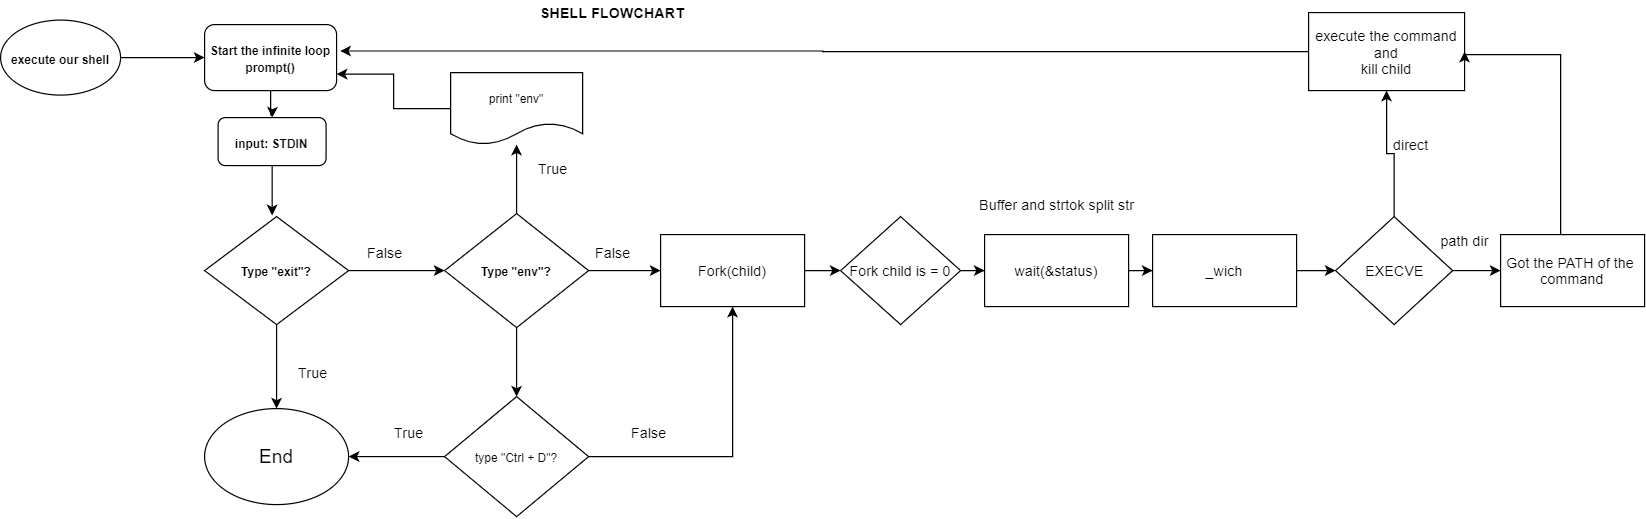

The diagram above was exported from draw.io. Its source (the exported page's mxGraphModel, read from the mxfile embedded in the PNG):
<mxGraphModel dx="1550" dy="402" grid="1" gridSize="10" guides="1" tooltips="1" connect="1" arrows="1" fold="1" page="1" pageScale="1" pageWidth="827" pageHeight="1169" math="0" shadow="0">
  <root>
    <mxCell id="WIyWlLk6GJQsqaUBKTNV-0" />
    <mxCell id="WIyWlLk6GJQsqaUBKTNV-1" parent="WIyWlLk6GJQsqaUBKTNV-0" />
    <mxCell id="YJ0SsJbpHD8TlFEF8t3H-0" value="&lt;b&gt;SHELL FLOWCHART&lt;/b&gt;" style="text;html=1;strokeColor=none;fillColor=none;align=center;verticalAlign=middle;whiteSpace=wrap;rounded=0;" parent="WIyWlLk6GJQsqaUBKTNV-1" vertex="1">
      <mxGeometry x="-350" y="40" width="200" height="20" as="geometry" />
    </mxCell>
    <mxCell id="eJHgbkL2lp6Y5-FtvY7o-2" style="edgeStyle=orthogonalEdgeStyle;rounded=0;orthogonalLoop=1;jettySize=auto;html=1;entryX=0.5;entryY=0;entryDx=0;entryDy=0;" parent="WIyWlLk6GJQsqaUBKTNV-1" source="YJ0SsJbpHD8TlFEF8t3H-3" target="YJ0SsJbpHD8TlFEF8t3H-5" edge="1">
      <mxGeometry relative="1" as="geometry" />
    </mxCell>
    <mxCell id="YJ0SsJbpHD8TlFEF8t3H-3" value="&lt;font&gt;&lt;b&gt;&lt;font style=&quot;font-size: 10px&quot;&gt;Start the infinite loop&lt;br&gt;prompt()&lt;/font&gt;&lt;br&gt;&lt;/b&gt;&lt;/font&gt;" style="rounded=1;whiteSpace=wrap;html=1;" parent="WIyWlLk6GJQsqaUBKTNV-1" vertex="1">
      <mxGeometry x="-590" y="60" width="110" height="55" as="geometry" />
    </mxCell>
    <mxCell id="YJ0SsJbpHD8TlFEF8t3H-9" value="" style="edgeStyle=orthogonalEdgeStyle;rounded=0;orthogonalLoop=1;jettySize=auto;html=1;entryX=0.469;entryY=-0.011;entryDx=0;entryDy=0;entryPerimeter=0;" parent="WIyWlLk6GJQsqaUBKTNV-1" source="YJ0SsJbpHD8TlFEF8t3H-5" target="YJ0SsJbpHD8TlFEF8t3H-14" edge="1">
      <mxGeometry relative="1" as="geometry">
        <mxPoint x="-533.6857142857141" y="220" as="targetPoint" />
      </mxGeometry>
    </mxCell>
    <mxCell id="YJ0SsJbpHD8TlFEF8t3H-5" value="&lt;b&gt;&lt;font style=&quot;font-size: 10px&quot;&gt;input: STDIN&lt;/font&gt;&lt;/b&gt;" style="rounded=1;whiteSpace=wrap;html=1;" parent="WIyWlLk6GJQsqaUBKTNV-1" vertex="1">
      <mxGeometry x="-578.75" y="137.5" width="90" height="40" as="geometry" />
    </mxCell>
    <mxCell id="YJ0SsJbpHD8TlFEF8t3H-18" value="" style="edgeStyle=orthogonalEdgeStyle;rounded=0;orthogonalLoop=1;jettySize=auto;html=1;fontSize=12;" parent="WIyWlLk6GJQsqaUBKTNV-1" source="YJ0SsJbpHD8TlFEF8t3H-14" edge="1">
      <mxGeometry relative="1" as="geometry">
        <mxPoint x="-530" y="380.0030138637733" as="targetPoint" />
      </mxGeometry>
    </mxCell>
    <mxCell id="YJ0SsJbpHD8TlFEF8t3H-22" value="" style="edgeStyle=orthogonalEdgeStyle;rounded=0;orthogonalLoop=1;jettySize=auto;html=1;fontSize=12;" parent="WIyWlLk6GJQsqaUBKTNV-1" source="YJ0SsJbpHD8TlFEF8t3H-14" target="YJ0SsJbpHD8TlFEF8t3H-21" edge="1">
      <mxGeometry relative="1" as="geometry" />
    </mxCell>
    <mxCell id="YJ0SsJbpHD8TlFEF8t3H-14" value="&lt;b&gt;&lt;font style=&quot;font-size: 10px&quot;&gt;Type &quot;exit&quot;?&lt;/font&gt;&lt;/b&gt;" style="rhombus;whiteSpace=wrap;html=1;fontSize=12;" parent="WIyWlLk6GJQsqaUBKTNV-1" vertex="1">
      <mxGeometry x="-590" y="220" width="120" height="90" as="geometry" />
    </mxCell>
    <mxCell id="eJHgbkL2lp6Y5-FtvY7o-11" style="edgeStyle=orthogonalEdgeStyle;rounded=0;orthogonalLoop=1;jettySize=auto;html=1;" parent="WIyWlLk6GJQsqaUBKTNV-1" source="YJ0SsJbpHD8TlFEF8t3H-21" target="eJHgbkL2lp6Y5-FtvY7o-10" edge="1">
      <mxGeometry relative="1" as="geometry" />
    </mxCell>
    <mxCell id="eJHgbkL2lp6Y5-FtvY7o-14" style="edgeStyle=orthogonalEdgeStyle;rounded=0;orthogonalLoop=1;jettySize=auto;html=1;" parent="WIyWlLk6GJQsqaUBKTNV-1" source="YJ0SsJbpHD8TlFEF8t3H-21" target="eJHgbkL2lp6Y5-FtvY7o-13" edge="1">
      <mxGeometry relative="1" as="geometry" />
    </mxCell>
    <mxCell id="eJHgbkL2lp6Y5-FtvY7o-16" style="edgeStyle=orthogonalEdgeStyle;rounded=0;orthogonalLoop=1;jettySize=auto;html=1;" parent="WIyWlLk6GJQsqaUBKTNV-1" source="YJ0SsJbpHD8TlFEF8t3H-21" edge="1">
      <mxGeometry relative="1" as="geometry">
        <mxPoint x="-210" y="265" as="targetPoint" />
      </mxGeometry>
    </mxCell>
    <mxCell id="YJ0SsJbpHD8TlFEF8t3H-21" value="&lt;div style=&quot;text-align: left&quot;&gt;&lt;b&gt;&lt;font style=&quot;font-size: 10px&quot;&gt;Type &quot;env&quot;?&lt;/font&gt;&lt;/b&gt;&lt;/div&gt;" style="rhombus;whiteSpace=wrap;html=1;" parent="WIyWlLk6GJQsqaUBKTNV-1" vertex="1">
      <mxGeometry x="-390" y="217.5" width="120" height="95" as="geometry" />
    </mxCell>
    <mxCell id="eJHgbkL2lp6Y5-FtvY7o-8" style="edgeStyle=orthogonalEdgeStyle;rounded=0;orthogonalLoop=1;jettySize=auto;html=1;entryX=0;entryY=0.5;entryDx=0;entryDy=0;" parent="WIyWlLk6GJQsqaUBKTNV-1" source="eJHgbkL2lp6Y5-FtvY7o-4" target="YJ0SsJbpHD8TlFEF8t3H-3" edge="1">
      <mxGeometry relative="1" as="geometry" />
    </mxCell>
    <mxCell id="eJHgbkL2lp6Y5-FtvY7o-4" value="&lt;b&gt;&lt;font style=&quot;font-size: 10px&quot;&gt;execute our shell&lt;/font&gt;&lt;/b&gt;" style="ellipse;whiteSpace=wrap;html=1;" parent="WIyWlLk6GJQsqaUBKTNV-1" vertex="1">
      <mxGeometry x="-760" y="56.25" width="100" height="62.5" as="geometry" />
    </mxCell>
    <mxCell id="eJHgbkL2lp6Y5-FtvY7o-9" value="&lt;font size=&quot;3&quot;&gt;End&lt;/font&gt;" style="ellipse;whiteSpace=wrap;html=1;" parent="WIyWlLk6GJQsqaUBKTNV-1" vertex="1">
      <mxGeometry x="-590" y="380" width="120" height="80" as="geometry" />
    </mxCell>
    <mxCell id="eJHgbkL2lp6Y5-FtvY7o-12" style="edgeStyle=orthogonalEdgeStyle;rounded=0;orthogonalLoop=1;jettySize=auto;html=1;entryX=1;entryY=0.75;entryDx=0;entryDy=0;" parent="WIyWlLk6GJQsqaUBKTNV-1" source="eJHgbkL2lp6Y5-FtvY7o-10" target="YJ0SsJbpHD8TlFEF8t3H-3" edge="1">
      <mxGeometry relative="1" as="geometry" />
    </mxCell>
    <mxCell id="eJHgbkL2lp6Y5-FtvY7o-10" value="&lt;font style=&quot;font-size: 10px&quot;&gt;print &quot;env&quot;&lt;/font&gt;" style="shape=document;whiteSpace=wrap;html=1;boundedLbl=1;" parent="WIyWlLk6GJQsqaUBKTNV-1" vertex="1">
      <mxGeometry x="-385" y="100" width="110" height="60" as="geometry" />
    </mxCell>
    <mxCell id="eJHgbkL2lp6Y5-FtvY7o-15" style="edgeStyle=orthogonalEdgeStyle;rounded=0;orthogonalLoop=1;jettySize=auto;html=1;entryX=1;entryY=0.5;entryDx=0;entryDy=0;" parent="WIyWlLk6GJQsqaUBKTNV-1" source="eJHgbkL2lp6Y5-FtvY7o-13" target="eJHgbkL2lp6Y5-FtvY7o-9" edge="1">
      <mxGeometry relative="1" as="geometry" />
    </mxCell>
    <mxCell id="eJHgbkL2lp6Y5-FtvY7o-18" style="edgeStyle=orthogonalEdgeStyle;rounded=0;orthogonalLoop=1;jettySize=auto;html=1;" parent="WIyWlLk6GJQsqaUBKTNV-1" source="eJHgbkL2lp6Y5-FtvY7o-13" target="eJHgbkL2lp6Y5-FtvY7o-17" edge="1">
      <mxGeometry relative="1" as="geometry">
        <mxPoint x="-150" y="300" as="targetPoint" />
      </mxGeometry>
    </mxCell>
    <mxCell id="eJHgbkL2lp6Y5-FtvY7o-13" value="&lt;font style=&quot;font-size: 10px&quot;&gt;type &quot;Ctrl + D&quot;?&lt;/font&gt;" style="rhombus;whiteSpace=wrap;html=1;" parent="WIyWlLk6GJQsqaUBKTNV-1" vertex="1">
      <mxGeometry x="-390" y="370" width="120" height="100" as="geometry" />
    </mxCell>
    <mxCell id="eJHgbkL2lp6Y5-FtvY7o-20" style="edgeStyle=orthogonalEdgeStyle;rounded=0;orthogonalLoop=1;jettySize=auto;html=1;" parent="WIyWlLk6GJQsqaUBKTNV-1" source="eJHgbkL2lp6Y5-FtvY7o-17" target="eJHgbkL2lp6Y5-FtvY7o-19" edge="1">
      <mxGeometry relative="1" as="geometry" />
    </mxCell>
    <mxCell id="eJHgbkL2lp6Y5-FtvY7o-17" value="Fork(child)" style="rounded=0;whiteSpace=wrap;html=1;" parent="WIyWlLk6GJQsqaUBKTNV-1" vertex="1">
      <mxGeometry x="-210" y="235" width="120" height="60" as="geometry" />
    </mxCell>
    <mxCell id="eJHgbkL2lp6Y5-FtvY7o-26" style="edgeStyle=orthogonalEdgeStyle;rounded=0;orthogonalLoop=1;jettySize=auto;html=1;entryX=0;entryY=0.5;entryDx=0;entryDy=0;" parent="WIyWlLk6GJQsqaUBKTNV-1" source="eJHgbkL2lp6Y5-FtvY7o-19" target="eJHgbkL2lp6Y5-FtvY7o-21" edge="1">
      <mxGeometry relative="1" as="geometry" />
    </mxCell>
    <mxCell id="eJHgbkL2lp6Y5-FtvY7o-19" value="Fork child is = 0" style="rhombus;whiteSpace=wrap;html=1;" parent="WIyWlLk6GJQsqaUBKTNV-1" vertex="1">
      <mxGeometry x="-60" y="220" width="100" height="90" as="geometry" />
    </mxCell>
    <mxCell id="eJHgbkL2lp6Y5-FtvY7o-21" value="wait(&amp;amp;status)" style="rounded=0;whiteSpace=wrap;html=1;" parent="WIyWlLk6GJQsqaUBKTNV-1" vertex="1">
      <mxGeometry x="60" y="235" width="120" height="60" as="geometry" />
    </mxCell>
    <mxCell id="eJHgbkL2lp6Y5-FtvY7o-36" style="edgeStyle=orthogonalEdgeStyle;rounded=0;orthogonalLoop=1;jettySize=auto;html=1;entryX=0.5;entryY=1;entryDx=0;entryDy=0;" parent="WIyWlLk6GJQsqaUBKTNV-1" source="eJHgbkL2lp6Y5-FtvY7o-23" target="eJHgbkL2lp6Y5-FtvY7o-24" edge="1">
      <mxGeometry relative="1" as="geometry" />
    </mxCell>
    <mxCell id="eJHgbkL2lp6Y5-FtvY7o-37" style="edgeStyle=orthogonalEdgeStyle;rounded=0;orthogonalLoop=1;jettySize=auto;html=1;entryX=0;entryY=0.5;entryDx=0;entryDy=0;" parent="WIyWlLk6GJQsqaUBKTNV-1" source="eJHgbkL2lp6Y5-FtvY7o-23" target="eJHgbkL2lp6Y5-FtvY7o-25" edge="1">
      <mxGeometry relative="1" as="geometry" />
    </mxCell>
    <mxCell id="eJHgbkL2lp6Y5-FtvY7o-23" value="EXECVE" style="rhombus;whiteSpace=wrap;html=1;" parent="WIyWlLk6GJQsqaUBKTNV-1" vertex="1">
      <mxGeometry x="352.5" y="220" width="97.5" height="90" as="geometry" />
    </mxCell>
    <mxCell id="eJHgbkL2lp6Y5-FtvY7o-41" style="edgeStyle=orthogonalEdgeStyle;rounded=0;orthogonalLoop=1;jettySize=auto;html=1;entryX=1.027;entryY=0.4;entryDx=0;entryDy=0;entryPerimeter=0;" parent="WIyWlLk6GJQsqaUBKTNV-1" source="eJHgbkL2lp6Y5-FtvY7o-24" target="YJ0SsJbpHD8TlFEF8t3H-3" edge="1">
      <mxGeometry relative="1" as="geometry" />
    </mxCell>
    <mxCell id="eJHgbkL2lp6Y5-FtvY7o-24" value="execute the command&lt;br&gt;and&lt;br&gt;kill child" style="rounded=0;whiteSpace=wrap;html=1;" parent="WIyWlLk6GJQsqaUBKTNV-1" vertex="1">
      <mxGeometry x="330" y="50" width="130" height="65" as="geometry" />
    </mxCell>
    <mxCell id="eJHgbkL2lp6Y5-FtvY7o-38" style="edgeStyle=orthogonalEdgeStyle;rounded=0;orthogonalLoop=1;jettySize=auto;html=1;entryX=1;entryY=0.5;entryDx=0;entryDy=0;" parent="WIyWlLk6GJQsqaUBKTNV-1" source="eJHgbkL2lp6Y5-FtvY7o-25" target="eJHgbkL2lp6Y5-FtvY7o-24" edge="1">
      <mxGeometry relative="1" as="geometry">
        <mxPoint x="550" y="80" as="targetPoint" />
        <Array as="points">
          <mxPoint x="540" y="85" />
        </Array>
      </mxGeometry>
    </mxCell>
    <mxCell id="eJHgbkL2lp6Y5-FtvY7o-25" value="Got the PATH of the&amp;nbsp;&lt;br&gt;command" style="rounded=0;whiteSpace=wrap;html=1;" parent="WIyWlLk6GJQsqaUBKTNV-1" vertex="1">
      <mxGeometry x="490" y="235" width="120" height="60" as="geometry" />
    </mxCell>
    <mxCell id="eJHgbkL2lp6Y5-FtvY7o-35" style="edgeStyle=orthogonalEdgeStyle;rounded=0;orthogonalLoop=1;jettySize=auto;html=1;entryX=0;entryY=0.5;entryDx=0;entryDy=0;" parent="WIyWlLk6GJQsqaUBKTNV-1" source="eJHgbkL2lp6Y5-FtvY7o-22" target="eJHgbkL2lp6Y5-FtvY7o-23" edge="1">
      <mxGeometry relative="1" as="geometry" />
    </mxCell>
    <mxCell id="eJHgbkL2lp6Y5-FtvY7o-22" value="_wich" style="rounded=0;whiteSpace=wrap;html=1;" parent="WIyWlLk6GJQsqaUBKTNV-1" vertex="1">
      <mxGeometry x="200" y="235" width="120" height="60" as="geometry" />
    </mxCell>
    <mxCell id="eJHgbkL2lp6Y5-FtvY7o-34" style="edgeStyle=orthogonalEdgeStyle;rounded=0;orthogonalLoop=1;jettySize=auto;html=1;" parent="WIyWlLk6GJQsqaUBKTNV-1" source="eJHgbkL2lp6Y5-FtvY7o-21" target="eJHgbkL2lp6Y5-FtvY7o-22" edge="1">
      <mxGeometry relative="1" as="geometry">
        <mxPoint x="290" y="265" as="targetPoint" />
        <mxPoint x="180" y="265" as="sourcePoint" />
      </mxGeometry>
    </mxCell>
    <mxCell id="eJHgbkL2lp6Y5-FtvY7o-42" value="False" style="text;html=1;align=center;verticalAlign=middle;resizable=0;points=[];autosize=1;" parent="WIyWlLk6GJQsqaUBKTNV-1" vertex="1">
      <mxGeometry x="-460" y="240" width="40" height="20" as="geometry" />
    </mxCell>
    <mxCell id="eJHgbkL2lp6Y5-FtvY7o-43" value="True" style="text;html=1;align=center;verticalAlign=middle;resizable=0;points=[];autosize=1;" parent="WIyWlLk6GJQsqaUBKTNV-1" vertex="1">
      <mxGeometry x="-520" y="340" width="40" height="20" as="geometry" />
    </mxCell>
    <mxCell id="eJHgbkL2lp6Y5-FtvY7o-44" value="False" style="text;html=1;align=center;verticalAlign=middle;resizable=0;points=[];autosize=1;" parent="WIyWlLk6GJQsqaUBKTNV-1" vertex="1">
      <mxGeometry x="-270" y="240" width="40" height="20" as="geometry" />
    </mxCell>
    <mxCell id="eJHgbkL2lp6Y5-FtvY7o-45" value="True" style="text;html=1;align=center;verticalAlign=middle;resizable=0;points=[];autosize=1;" parent="WIyWlLk6GJQsqaUBKTNV-1" vertex="1">
      <mxGeometry x="-320" y="170" width="40" height="20" as="geometry" />
    </mxCell>
    <mxCell id="eJHgbkL2lp6Y5-FtvY7o-46" value="False" style="text;html=1;align=center;verticalAlign=middle;resizable=0;points=[];autosize=1;" parent="WIyWlLk6GJQsqaUBKTNV-1" vertex="1">
      <mxGeometry x="-240" y="390" width="40" height="20" as="geometry" />
    </mxCell>
    <mxCell id="eJHgbkL2lp6Y5-FtvY7o-47" value="True" style="text;html=1;align=center;verticalAlign=middle;resizable=0;points=[];autosize=1;" parent="WIyWlLk6GJQsqaUBKTNV-1" vertex="1">
      <mxGeometry x="-440" y="390" width="40" height="20" as="geometry" />
    </mxCell>
    <mxCell id="eJHgbkL2lp6Y5-FtvY7o-48" value="direct" style="text;html=1;align=center;verticalAlign=middle;resizable=0;points=[];autosize=1;" parent="WIyWlLk6GJQsqaUBKTNV-1" vertex="1">
      <mxGeometry x="395" y="150" width="40" height="20" as="geometry" />
    </mxCell>
    <mxCell id="eJHgbkL2lp6Y5-FtvY7o-49" value="path dir" style="text;html=1;align=center;verticalAlign=middle;resizable=0;points=[];autosize=1;" parent="WIyWlLk6GJQsqaUBKTNV-1" vertex="1">
      <mxGeometry x="430" y="230" width="60" height="20" as="geometry" />
    </mxCell>
    <mxCell id="eJHgbkL2lp6Y5-FtvY7o-50" value="Buffer and strtok split str" style="text;html=1;align=center;verticalAlign=middle;resizable=0;points=[];autosize=1;" parent="WIyWlLk6GJQsqaUBKTNV-1" vertex="1">
      <mxGeometry x="50" y="200" width="140" height="20" as="geometry" />
    </mxCell>
  </root>
</mxGraphModel>